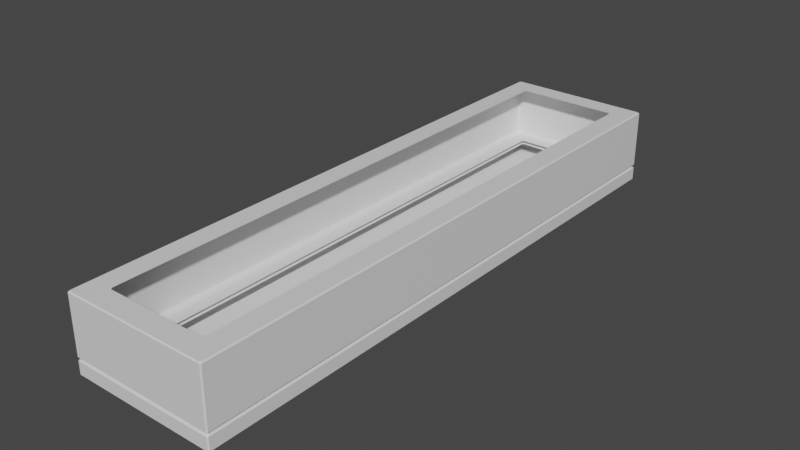 # Source: ceiling_lamp.blend  (saved by Blender 2.92.15; exported with 4.5.12 LTS)
import bpy
from mathutils import Matrix  # noqa: F401  (used for matrix-valued properties, if any)

bpy.ops.wm.read_factory_settings(use_empty=True)
scene = bpy.context.scene
scene.name = 'Scene'

# ---- collections
col_collection = bpy.data.collections.new('Collection'); scene.collection.children.link(col_collection)

# ---- materials (node trees are filled in below, after node groups)
mat_material = bpy.data.materials.new('Material')
mat_material.alpha_threshold = 0.0
mat_material.use_transparent_shadow = False
mat_material.line_color = (0.0, 0.0, 0.0, 1.0)

# ---- material node trees
mat_material.use_nodes = True; mat_material.node_tree.nodes.clear()
_N = mat_material.node_tree.nodes; _L = mat_material.node_tree.links
n0 = _N.new('ShaderNodeOutputMaterial'); n0.name = 'Material Output'; n0.location = (300, 300)
n1 = _N.new('ShaderNodeBsdfPrincipled'); n1.name = 'Principled BSDF'; n1.location = (10, 300)
n1.distribution = 'GGX'
n1.subsurface_method = 'BURLEY'
n1.inputs[2].default_value = 0.4
n1.inputs[3].default_value = 1.45
n1.inputs[27].default_value = (0.0, 0.0, 0.0, 1.0)
n1.inputs[28].default_value = 1.0
_L.new(n1.outputs[0], n0.inputs[0])
n0.is_active_output = True

# ---- world
world_world = bpy.data.worlds.new('World'); scene.world = world_world
world_world.use_nodes = True; world_world.node_tree.nodes.clear()
_N = world_world.node_tree.nodes; _L = world_world.node_tree.links
n0 = _N.new('ShaderNodeOutputWorld'); n0.name = 'World Output'; n0.location = (300, 300)
n1 = _N.new('ShaderNodeBackground'); n1.name = 'Background'; n1.location = (10, 300)
n1.inputs[0].default_value = (0.05088, 0.05088, 0.05088, 1.0)
_L.new(n1.outputs[0], n0.inputs[0])
n0.is_active_output = True
world_world.color = (0.05088, 0.05088, 0.05088)
world_world.use_sun_shadow = False
world_world.sun_shadow_jitter_overblur = 0.0

# ---- meshes
me_cube = bpy.data.meshes.new('Cube')
me_cube.from_pydata([(0.04925, 0.2, 0.01969), (0.04819, 0.1993, 0.02044), (0.04925, 0.1982, 0.02044), (0.05, 0.1993, 0.01969), (0.0482, 0.1993, -0.01965), (0.04925, 0.2, -0.01881), (0.05, 0.1993, -0.01881), (0.04926, 0.1982, -0.01965), (0.05, -0.1993, 0.01969), (0.04925, -0.1982, 0.02044), (0.04819, -0.1993, 0.02044), (0.04925, -0.2, 0.01969), (0.05, -0.1993, -0.01881), (0.04925, -0.2, -0.01881), (0.0482, -0.1993, -0.01965), (0.04926, -0.1982, -0.01965), (-0.04925, 0.2, 0.01969), (-0.05, 0.1993, 0.01969), (-0.04925, 0.1982, 0.02044), (-0.04819, 0.1993, 0.02044), (-0.04926, 0.1982, -0.01965), (-0.05, 0.1993, -0.01881), (-0.04925, 0.2, -0.01881), (-0.0482, 0.1993, -0.01965), (-0.05, -0.1993, 0.01969), (-0.04925, -0.2, 0.01969), (-0.04819, -0.1993, 0.02044), (-0.04925, -0.1982, 0.02044), (-0.04926, -0.1982, -0.01965), (-0.0482, -0.1993, -0.01965), (-0.04925, -0.2, -0.01881), (-0.05, -0.1993, -0.01881), (0.03394, 0.185, -0.02132), (0.035, 0.1839, -0.02132), (0.035, -0.1839, -0.02132), (0.03394, -0.185, -0.02132), (-0.035, 0.1839, -0.02132), (-0.03394, 0.185, -0.02132), (-0.03394, -0.185, -0.02132), (-0.035, -0.1839, -0.02132), (0.035, 0.1839, 0.02044), (0.03394, 0.185, 0.02044), (0.03394, -0.185, 0.02044), (0.035, -0.1839, 0.02044), (-0.03394, 0.185, 0.02044), (-0.035, 0.1839, 0.02044), (-0.035, -0.1839, 0.02044), (-0.03394, -0.185, 0.02044)], [], [(26, 10, 42, 47), (18, 27, 46, 45), (1, 19, 44, 41), (6, 3, 8, 12), (7, 15, 34, 33), (31, 24, 17, 21), (13, 11, 25, 30), (14, 29, 38, 35), (28, 20, 36, 39), (23, 4, 32, 37), (9, 2, 40, 43), (0, 1, 2, 3), (4, 5, 6, 7), (8, 9, 10, 11), (12, 13, 14, 15), (16, 17, 18, 19), (20, 21, 22, 23), (24, 25, 26, 27), (28, 29, 30, 31), (20, 28, 31, 21), (4, 23, 22, 5), (3, 6, 5, 0), (30, 25, 24, 31), (11, 13, 12, 8), (16, 22, 21, 17), (10, 26, 25, 11), (2, 9, 8, 3), (29, 14, 13, 30), (27, 18, 17, 24), (19, 1, 0, 16), (15, 7, 6, 12), (36, 20, 23, 37), (7, 33, 32, 4), (34, 15, 14, 35), (28, 39, 38, 29), (46, 27, 26, 47), (9, 43, 42, 10), (44, 19, 18, 45), (1, 41, 40, 2), (22, 16, 0, 5)])
_uv = me_cube.uv_layers.new(name='UVMap')
_uv.uv.foreach_set('vector', [0.3981, 0.8019, 0.2045, 0.8019, 0.2331, 0.7733, 0.3695, 0.7733, 0.4002, 0.003634, 0.4002, 0.7998, 0.3716, 0.7712, 0.3716, 0.03226, 0.2045, 0.001505, 0.3981, 0.001505, 0.3695, 0.03013, 0.2331, 0.03013, 0.9591, 0.8019, 0.8818, 0.8019, 0.8818, 0.001505, 0.9591, 0.001505, 0.8013, 0.002109, 0.8013, 0.6687, 0.7727, 0.6429, 0.7727, 0.02425, 0.8801, 0.8019, 0.8028, 0.8019, 0.8028, 0.001505, 0.8801, 0.001505, 0.8013, 0.6726, 0.8013, 0.7149, 0.6034, 0.7149, 0.6034, 0.6726, 0.7992, 0.6705, 0.6056, 0.6705, 0.6342, 0.6447, 0.7705, 0.6447, 0.6034, 0.6687, 0.6034, 0.002109, 0.6321, 0.02425, 0.6321, 0.6429, 0.6056, 0.0003327, 0.7992, 0.0003327, 0.7705, 0.02247, 0.6342, 0.02247, 0.2024, 0.7998, 0.2024, 0.003634, 0.231, 0.03226, 0.231, 0.7712, 0.2024, 0.0, 0.2045, 0.001505, 0.2024, 0.003634, 0.2009, 0.001505, 0.7992, 0.0003327, 0.8013, 0.0, 0.8028, 0.00126, 0.8013, 0.002109, 0.2009, 0.8019, 0.2024, 0.7998, 0.2045, 0.8019, 0.2024, 0.8034, 0.8028, 0.6714, 0.8013, 0.6726, 0.7992, 0.6705, 0.8013, 0.6687, 0.4002, 0.0, 0.4017, 0.001505, 0.4002, 0.003634, 0.3981, 0.001505, 0.6034, 0.002109, 0.6019, 0.00126, 0.6034, 0.0, 0.6056, 0.0003327, 0.4017, 0.8019, 0.4002, 0.8034, 0.3981, 0.8019, 0.4002, 0.7998, 0.6034, 0.6687, 0.6056, 0.6705, 0.6034, 0.6726, 0.6019, 0.6714, 0.8818, 0.003617, 0.8818, 0.7998, 0.8801, 0.8019, 0.8801, 0.001505, 0.6809, 0.717, 0.6809, 0.9107, 0.6793, 0.9128, 0.6793, 0.7149, 0.8818, 0.8019, 0.9591, 0.8019, 0.9591, 0.8034, 0.8818, 0.8034, 0.8801, 0.8034, 0.8028, 0.8034, 0.8028, 0.8019, 0.8801, 0.8019, 0.8818, 0.0, 0.9591, 0.0, 0.9591, 0.001505, 0.8818, 0.001505, 0.8028, 0.0, 0.8801, 0.0, 0.8801, 0.001505, 0.8028, 0.001505, 0.2045, 0.8019, 0.3981, 0.8019, 0.4002, 0.8034, 0.2024, 0.8034, 0.2024, 0.003634, 0.2024, 0.7998, 0.2009, 0.8019, 0.2009, 0.001505, 0.6056, 0.6705, 0.7992, 0.6705, 0.8013, 0.6726, 0.6034, 0.6726, 0.4002, 0.7998, 0.4002, 0.003634, 0.4017, 0.001505, 0.4017, 0.8019, 0.3981, 0.001505, 0.2045, 0.001505, 0.2024, 0.0, 0.4002, 0.0, 0.9608, 0.003617, 0.9608, 0.7998, 0.9591, 0.8019, 0.9591, 0.001505, 0.6321, 0.02425, 0.6034, 0.002109, 0.6056, 0.0003327, 0.6342, 0.02247, 0.8013, 0.002109, 0.7727, 0.02425, 0.7705, 0.02247, 0.7992, 0.0003327, 0.7727, 0.6429, 0.8013, 0.6687, 0.7992, 0.6705, 0.7705, 0.6447, 0.6034, 0.6687, 0.6321, 0.6429, 0.6342, 0.6447, 0.6056, 0.6705, 0.3716, 0.7712, 0.4002, 0.7998, 0.3981, 0.8019, 0.3695, 0.7733, 0.2024, 0.7998, 0.231, 0.7712, 0.2331, 0.7733, 0.2045, 0.8019, 0.3695, 0.03013, 0.3981, 0.001505, 0.4002, 0.003634, 0.3716, 0.03226, 0.2045, 0.001505, 0.2331, 0.03013, 0.231, 0.03226, 0.2024, 0.003634, 0.6793, 0.9128, 0.6019, 0.9128, 0.6019, 0.7149, 0.6793, 0.7149])
me_cube.materials.append(mat_material)
me_cube.use_remesh_preserve_volume = False
me_cube.use_remesh_preserve_attributes = False
me_cube.use_mirror_vertex_groups = False
me_cube.update()
me_cube_001 = bpy.data.meshes.new('Cube.001')
me_cube_001.from_pydata([(0.04925, 0.2, 0.004499), (0.0482, 0.1993, 0.005336), (0.04926, 0.1982, 0.005336), (0.05, 0.1993, 0.004499), (0.04819, 0.1993, -0.004751), (0.04925, 0.2, -0.004002), (0.05, 0.1993, -0.004002), (0.04925, 0.1982, -0.004751), (0.05, -0.1993, 0.004499), (0.04926, -0.1982, 0.005336), (0.0482, -0.1993, 0.005336), (0.04925, -0.2, 0.004499), (0.05, -0.1993, -0.004002), (0.04925, -0.2, -0.004002), (0.04819, -0.1993, -0.004751), (0.04925, -0.1982, -0.004751), (-0.04925, 0.2, 0.004499), (-0.05, 0.1993, 0.004499), (-0.04926, 0.1982, 0.005336), (-0.0482, 0.1993, 0.005336), (-0.04925, 0.1982, -0.004751), (-0.05, 0.1993, -0.004002), (-0.04925, 0.2, -0.004002), (-0.04819, 0.1993, -0.004751), (-0.05, -0.1993, 0.004499), (-0.04925, -0.2, 0.004499), (-0.0482, -0.1993, 0.005336), (-0.04926, -0.1982, 0.005336), (-0.04925, -0.1982, -0.004751), (-0.04819, -0.1993, -0.004751), (-0.04925, -0.2, -0.004002), (-0.05, -0.1993, -0.004002), (0.035, 0.1839, 0.007006), (0.03394, 0.185, 0.007006), (0.03394, -0.185, 0.007006), (0.035, -0.1839, 0.007006), (-0.03394, 0.185, 0.007006), (-0.035, 0.1839, 0.007006), (-0.035, -0.1839, 0.007006), (-0.03394, -0.185, 0.007006), (0.03425, 0.185, -0.004002), (0.03469, 0.1857, -0.004751), (0.03575, 0.1847, -0.004751), (0.035, 0.1843, -0.004002), (0.03425, -0.185, -0.004002), (0.035, -0.1843, -0.004002), (0.03575, -0.1847, -0.004751), (0.03469, -0.1857, -0.004751), (-0.035, 0.1843, -0.004002), (-0.03575, 0.1847, -0.004751), (-0.03469, 0.1857, -0.004751), (-0.03425, 0.185, -0.004002), (-0.035, -0.1843, -0.004002), (-0.03425, -0.185, -0.004002), (-0.03469, -0.1857, -0.004751), (-0.03575, -0.1847, -0.004751), (0.03425, 0.185, -0.002751), (0.035, 0.1843, -0.002751), (0.035, -0.1843, -0.002751), (0.03425, -0.185, -0.002751), (-0.035, 0.1843, -0.002751), (-0.03425, 0.185, -0.002751), (-0.03425, -0.185, -0.002751), (-0.035, -0.1843, -0.002751)], [], [(26, 10, 34, 39), (18, 27, 38, 37), (1, 19, 36, 33), (6, 3, 8, 12), (28, 20, 49, 55), (23, 4, 41, 50), (9, 2, 32, 35), (14, 29, 54, 47), (7, 15, 46, 42), (31, 24, 17, 21), (51, 40, 56, 61), (13, 11, 25, 30), (44, 53, 62, 59), (43, 45, 58, 57), (52, 48, 60, 63), (0, 1, 2, 3), (4, 5, 6, 7), (8, 9, 10, 11), (12, 13, 14, 15), (16, 17, 18, 19), (20, 21, 22, 23), (24, 25, 26, 27), (28, 29, 30, 31), (40, 41, 42, 43), (44, 45, 46, 47), (48, 49, 50, 51), (52, 53, 54, 55), (20, 28, 31, 21), (4, 23, 22, 5), (3, 6, 5, 0), (30, 25, 24, 31), (11, 13, 12, 8), (16, 22, 21, 17), (10, 26, 25, 11), (2, 9, 8, 3), (29, 14, 13, 30), (27, 18, 17, 24), (19, 1, 0, 16), (15, 7, 6, 12), (36, 19, 18, 37), (26, 39, 38, 27), (34, 10, 9, 35), (1, 33, 32, 2), (48, 52, 55, 49), (40, 51, 50, 41), (53, 44, 47, 54), (45, 43, 42, 46), (49, 20, 23, 50), (7, 42, 41, 4), (46, 15, 14, 47), (28, 55, 54, 29), (56, 40, 43, 57), (44, 59, 58, 45), (60, 48, 51, 61), (52, 63, 62, 53), (22, 16, 0, 5)])
_uv = me_cube_001.uv_layers.new(name='UVMap')
_uv.uv.foreach_set('vector', [0.4055, 0.001495, 0.5985, 0.001495, 0.5702, 0.03013, 0.4343, 0.03013, 0.4034, 0.7998, 0.4034, 0.003617, 0.4322, 0.03225, 0.4322, 0.7712, 0.5985, 0.802, 0.4055, 0.802, 0.4343, 0.7733, 0.5702, 0.7733, 0.9779, 0.566, 0.9608, 0.566, 0.9608, 0.0, 0.9779, 0.0, 0.001505, 0.7998, 0.001506, 0.003634, 0.02862, 0.03075, 0.02862, 0.7727, 0.003635, 0.001505, 0.1972, 0.001505, 0.1701, 0.02862, 0.03075, 0.02862, 0.6006, 0.003617, 0.6006, 0.7998, 0.5723, 0.7712, 0.5723, 0.03225, 0.1972, 0.8019, 0.003634, 0.8019, 0.03075, 0.7748, 0.1701, 0.7748, 0.1994, 0.003634, 0.1994, 0.7998, 0.1722, 0.7727, 0.1722, 0.03075, 0.995, 0.5681, 0.9779, 0.5681, 0.9779, 0.002129, 0.995, 0.002129, 0.7022, 0.7164, 0.7022, 0.854, 0.6997, 0.854, 0.6997, 0.7164, 0.6809, 0.7164, 0.698, 0.7164, 0.698, 0.9143, 0.6809, 0.9143, 0.9975, 0.0, 0.9975, 0.09729, 0.995, 0.09729, 0.995, 0.0, 1.0, 0.0, 1.0, 0.5234, 0.9975, 0.5234, 0.9975, 0.0, 0.9975, 0.09942, 0.9975, 0.6228, 0.995, 0.6228, 0.995, 0.09942, 0.6004, 0.8034, 0.5985, 0.802, 0.6006, 0.7998, 0.6019, 0.8019, 0.1972, 0.001505, 0.1994, 0.0, 0.2009, 0.001505, 0.1994, 0.003634, 0.6019, 0.001505, 0.6006, 0.003617, 0.5985, 0.001495, 0.6004, 0.0, 0.2009, 0.8019, 0.1994, 0.8034, 0.1972, 0.8019, 0.1994, 0.7998, 0.4032, 0.8034, 0.4017, 0.8019, 0.4034, 0.7998, 0.4055, 0.802, 0.001506, 0.003634, 7.451e-08, 0.001505, 0.001506, 0.0, 0.003635, 0.001505, 0.4017, 0.001505, 0.4032, 0.0, 0.4055, 0.001495, 0.4034, 0.003617, 0.001505, 0.7998, 0.003634, 0.8019, 0.001505, 0.8034, 0.0, 0.8019, 0.1692, 0.03013, 0.1701, 0.02862, 0.1722, 0.03075, 0.1707, 0.03163, 0.1692, 0.7733, 0.1707, 0.7718, 0.1722, 0.7727, 0.1701, 0.7748, 0.03013, 0.03163, 0.02862, 0.03075, 0.03075, 0.02862, 0.03163, 0.03013, 0.03013, 0.7718, 0.03163, 0.7733, 0.03075, 0.7748, 0.02862, 0.7727, 0.001506, 0.003634, 0.001505, 0.7998, 0.0, 0.8019, 7.451e-08, 0.001505, 0.1972, 0.001505, 0.003635, 0.001505, 0.001506, 0.0, 0.1994, 0.0, 0.9608, 0.566, 0.9779, 0.566, 0.9779, 0.5681, 0.9608, 0.5681, 0.6809, 0.9143, 0.698, 0.9143, 0.698, 0.9158, 0.6809, 0.9158, 0.698, 0.7164, 0.6809, 0.7164, 0.6809, 0.7149, 0.698, 0.7149, 0.9779, 0.0, 0.995, 0.0, 0.995, 0.002129, 0.9779, 0.002129, 0.6997, 0.7185, 0.6997, 0.9122, 0.698, 0.9143, 0.698, 0.7164, 0.6006, 0.7998, 0.6006, 0.003617, 0.6019, 0.001505, 0.6019, 0.8019, 0.003634, 0.8019, 0.1972, 0.8019, 0.1994, 0.8034, 0.001505, 0.8034, 0.4034, 0.003617, 0.4034, 0.7998, 0.4017, 0.8019, 0.4017, 0.001505, 0.4055, 0.802, 0.5985, 0.802, 0.6004, 0.8034, 0.4032, 0.8034, 0.1994, 0.7998, 0.1994, 0.003634, 0.2009, 0.001505, 0.2009, 0.8019, 0.4343, 0.7733, 0.4055, 0.802, 0.4034, 0.7998, 0.4322, 0.7712, 0.4055, 0.001495, 0.4343, 0.03013, 0.4322, 0.03225, 0.4034, 0.003617, 0.5702, 0.03013, 0.5985, 0.001495, 0.6006, 0.003617, 0.5723, 0.03225, 0.5985, 0.802, 0.5702, 0.7733, 0.5723, 0.7712, 0.6006, 0.7998, 0.03013, 0.03163, 0.03013, 0.7718, 0.02862, 0.7727, 0.02862, 0.03075, 0.1692, 0.03013, 0.03163, 0.03013, 0.03075, 0.02862, 0.1701, 0.02862, 0.03163, 0.7733, 0.1692, 0.7733, 0.1701, 0.7748, 0.03075, 0.7748, 0.1707, 0.7718, 0.1707, 0.03163, 0.1722, 0.03075, 0.1722, 0.7727, 0.02862, 0.03075, 0.001506, 0.003634, 0.003635, 0.001505, 0.03075, 0.02862, 0.1994, 0.003634, 0.1722, 0.03075, 0.1701, 0.02862, 0.1972, 0.001505, 0.1722, 0.7727, 0.1994, 0.7998, 0.1972, 0.8019, 0.1701, 0.7748, 0.001505, 0.7998, 0.02862, 0.7727, 0.03075, 0.7748, 0.003634, 0.8019, 0.6997, 0.854, 0.7022, 0.854, 0.7022, 0.8555, 0.6997, 0.8555, 1.0, 0.5255, 0.9975, 0.5255, 0.9975, 0.5234, 1.0, 0.5234, 0.6997, 0.7149, 0.7022, 0.7149, 0.7022, 0.7164, 0.6997, 0.7164, 0.9975, 0.09942, 0.995, 0.09942, 0.995, 0.09729, 0.9975, 0.09729, 0.9779, 0.708, 0.9608, 0.708, 0.9608, 0.5681, 0.9779, 0.5681])
me_cube_001.materials.append(mat_material)
me_cube_001.use_remesh_preserve_volume = False
me_cube_001.use_remesh_preserve_attributes = False
me_cube_001.use_mirror_vertex_groups = False
me_cube_001.update()
me_plane = bpy.data.meshes.new('Plane')
me_plane.from_pydata([(-0.03575, -0.1857, 0.0), (0.03575, -0.1857, 0.0), (-0.03575, 0.1857, 0.0), (0.03575, 0.1857, 0.0)], [], [(0, 2, 3, 1)])
_uv = me_plane.uv_layers.new(name='UVMap')
_uv.uv.foreach_set('vector', [0.1925, 1.0, 0.1925, 0.0, 8.196e-08, 0.0, 0.0, 1.0])
me_plane.use_remesh_fix_poles = True
me_plane.use_remesh_preserve_attributes = False
me_plane.use_mirror_vertex_groups = False
me_plane.update()

# ---- objects
ob_lamp_body1 = bpy.data.objects.new('lamp_body1', me_cube)
ob_lamp_body = bpy.data.objects.new('lamp_body', me_cube_001)
ob_plane = bpy.data.objects.new('Plane', me_plane)

# ---- transforms, parenting, visibility, modifiers, constraints
ob_lamp_body1.parent = ob_lamp_body
ob_lamp_body1.matrix_parent_inverse = Matrix(((1.0, -0.0, 0.0, -1.49e-09), (-0.0, 1.0, -0.0, 0.0), (0.0, -0.0, 1.0, 0.02625), (-0.0, 0.0, -0.0, 1.0)))
ob_lamp_body1.location = (1.863e-09, -3.725e-09, -0.0004392)
ob_lamp_body1.lock_rotations_4d = False
ob_lamp_body1.empty_display_type = 'ARROWS'
ob_lamp_body1.lineart.crease_threshold = 0.0
ob_lamp_body.location = (1.49e-09, 0.0, -0.02625)
ob_lamp_body.lock_rotations_4d = False
ob_lamp_body.empty_display_type = 'ARROWS'
ob_lamp_body.lineart.crease_threshold = 0.0
ob_plane.parent = ob_lamp_body
ob_plane.matrix_parent_inverse = Matrix(((1.0, -0.0, 0.0, -1.49e-09), (-0.0, 1.0, -0.0, 0.0), (0.0, -0.0, 1.0, 0.02625), (-0.0, 0.0, -0.0, 1.0)))
ob_plane.location = (0.0, 0.0, -0.029)
ob_plane.lineart.crease_threshold = 0.0

# ---- collection membership
col_collection.objects.link(ob_lamp_body1)
col_collection.objects.link(ob_lamp_body)
col_collection.objects.link(ob_plane)

# ---- scene / render settings (as saved in the file)
scene.frame_start = 1; scene.frame_end = 250; scene.frame_set(1)
scene.render.engine = 'BLENDER_EEVEE_NEXT'
scene.cycles.use_denoising = False
scene.cycles.samples = 128
scene.cycles.sampling_pattern = 'TABULATED_SOBOL'
scene.cycles.use_adaptive_sampling = False
scene.cycles.use_light_tree = False
scene.view_settings.view_transform = 'Filmic'
bpy.context.view_layer.update()

# ---- added for rendering (the .blend has no active camera and no usable light): camera, sun
cam_auto = bpy.data.cameras.new('AutoCamera')
cam_auto.lens = 50.0
cam_auto.sensor_width = 36.0
cam_auto.clip_end = 1000.0
ob_auto_camera = bpy.data.objects.new('AutoCamera', cam_auto)
scene.collection.objects.link(ob_auto_camera)
ob_auto_camera.location = (0.384387, -0.461265, 0.30201)
ob_auto_camera.rotation_euler = (1.09748, -7.21219e-08, 0.694738)
scene.camera = ob_auto_camera
light_auto_sun = bpy.data.lights.new('AutoSun', 'SUN')
light_auto_sun.energy = 3.0
light_auto_sun.angle = 0.0523599
ob_auto_sun = bpy.data.objects.new('AutoSun', light_auto_sun)
scene.collection.objects.link(ob_auto_sun)
ob_auto_sun.rotation_euler = (0.872665, 0.174533, 0.523599)
bpy.context.view_layer.update()
